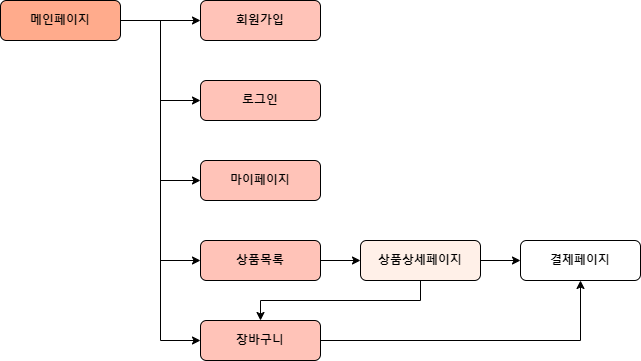

The diagram above was exported from draw.io. Its source (the exported page's mxGraphModel, read from the mxfile embedded in the PNG):
<mxGraphModel dx="1674" dy="780" grid="1" gridSize="10" guides="1" tooltips="1" connect="1" arrows="1" fold="1" page="1" pageScale="1" pageWidth="827" pageHeight="1169" math="0" shadow="0">
  <root>
    <mxCell id="WIyWlLk6GJQsqaUBKTNV-0" />
    <mxCell id="WIyWlLk6GJQsqaUBKTNV-1" parent="WIyWlLk6GJQsqaUBKTNV-0" />
    <mxCell id="rzbZMeFirpn4cGTiaTLT-18" value="" style="group" vertex="1" connectable="0" parent="WIyWlLk6GJQsqaUBKTNV-1">
      <mxGeometry x="41" y="80" width="640" height="360" as="geometry" />
    </mxCell>
    <mxCell id="WIyWlLk6GJQsqaUBKTNV-3" value="&lt;b&gt;메인페이지&lt;/b&gt;" style="rounded=1;whiteSpace=wrap;html=1;fontSize=12;glass=0;strokeWidth=1;shadow=0;fillColor=#FFAB8C;" parent="rzbZMeFirpn4cGTiaTLT-18" vertex="1">
      <mxGeometry width="120" height="40" as="geometry" />
    </mxCell>
    <mxCell id="WIyWlLk6GJQsqaUBKTNV-11" value="&lt;b style=&quot;&quot;&gt;회원가입&lt;/b&gt;" style="rounded=1;whiteSpace=wrap;html=1;fontSize=12;glass=0;strokeWidth=1;shadow=0;fillColor=#FFC3B8;strokeColor=#000000;" parent="rzbZMeFirpn4cGTiaTLT-18" vertex="1">
      <mxGeometry x="200" width="120" height="40" as="geometry" />
    </mxCell>
    <mxCell id="rzbZMeFirpn4cGTiaTLT-1" value="" style="edgeStyle=orthogonalEdgeStyle;rounded=0;orthogonalLoop=1;jettySize=auto;html=1;" edge="1" parent="rzbZMeFirpn4cGTiaTLT-18" source="WIyWlLk6GJQsqaUBKTNV-3" target="WIyWlLk6GJQsqaUBKTNV-11">
      <mxGeometry relative="1" as="geometry" />
    </mxCell>
    <mxCell id="rzbZMeFirpn4cGTiaTLT-2" value="&lt;b&gt;로그인&lt;/b&gt;" style="rounded=1;whiteSpace=wrap;html=1;fontSize=12;glass=0;strokeWidth=1;shadow=0;fillColor=#FFC3B8;strokeColor=#000000;" vertex="1" parent="rzbZMeFirpn4cGTiaTLT-18">
      <mxGeometry x="200" y="80" width="120" height="40" as="geometry" />
    </mxCell>
    <mxCell id="rzbZMeFirpn4cGTiaTLT-3" style="edgeStyle=orthogonalEdgeStyle;rounded=0;orthogonalLoop=1;jettySize=auto;html=1;exitX=1;exitY=0.5;exitDx=0;exitDy=0;entryX=0;entryY=0.5;entryDx=0;entryDy=0;" edge="1" parent="rzbZMeFirpn4cGTiaTLT-18" source="WIyWlLk6GJQsqaUBKTNV-3" target="rzbZMeFirpn4cGTiaTLT-2">
      <mxGeometry relative="1" as="geometry" />
    </mxCell>
    <mxCell id="rzbZMeFirpn4cGTiaTLT-4" value="&lt;b&gt;마이페이지&lt;/b&gt;" style="rounded=1;whiteSpace=wrap;html=1;fontSize=12;glass=0;strokeWidth=1;shadow=0;fillColor=#FFC3B8;strokeColor=#000000;" vertex="1" parent="rzbZMeFirpn4cGTiaTLT-18">
      <mxGeometry x="200" y="160" width="120" height="40" as="geometry" />
    </mxCell>
    <mxCell id="rzbZMeFirpn4cGTiaTLT-5" style="edgeStyle=orthogonalEdgeStyle;rounded=0;orthogonalLoop=1;jettySize=auto;html=1;exitX=1;exitY=0.5;exitDx=0;exitDy=0;entryX=0;entryY=0.5;entryDx=0;entryDy=0;" edge="1" parent="rzbZMeFirpn4cGTiaTLT-18" source="WIyWlLk6GJQsqaUBKTNV-3" target="rzbZMeFirpn4cGTiaTLT-4">
      <mxGeometry relative="1" as="geometry" />
    </mxCell>
    <mxCell id="rzbZMeFirpn4cGTiaTLT-6" value="&lt;b&gt;상품목록&lt;/b&gt;" style="rounded=1;whiteSpace=wrap;html=1;fontSize=12;glass=0;strokeWidth=1;shadow=0;fillColor=#FFC3B8;strokeColor=#000000;" vertex="1" parent="rzbZMeFirpn4cGTiaTLT-18">
      <mxGeometry x="200" y="240" width="120" height="40" as="geometry" />
    </mxCell>
    <mxCell id="rzbZMeFirpn4cGTiaTLT-7" style="edgeStyle=orthogonalEdgeStyle;rounded=0;orthogonalLoop=1;jettySize=auto;html=1;exitX=1;exitY=0.5;exitDx=0;exitDy=0;entryX=0;entryY=0.5;entryDx=0;entryDy=0;" edge="1" parent="rzbZMeFirpn4cGTiaTLT-18" source="WIyWlLk6GJQsqaUBKTNV-3" target="rzbZMeFirpn4cGTiaTLT-6">
      <mxGeometry relative="1" as="geometry" />
    </mxCell>
    <mxCell id="rzbZMeFirpn4cGTiaTLT-8" value="&lt;b&gt;상품상세페이지&lt;/b&gt;" style="rounded=1;whiteSpace=wrap;html=1;fontSize=12;glass=0;strokeWidth=1;shadow=0;fillColor=#FFF0E8;" vertex="1" parent="rzbZMeFirpn4cGTiaTLT-18">
      <mxGeometry x="360" y="240" width="120" height="40" as="geometry" />
    </mxCell>
    <mxCell id="rzbZMeFirpn4cGTiaTLT-9" value="" style="edgeStyle=orthogonalEdgeStyle;rounded=0;orthogonalLoop=1;jettySize=auto;html=1;" edge="1" parent="rzbZMeFirpn4cGTiaTLT-18" source="rzbZMeFirpn4cGTiaTLT-6" target="rzbZMeFirpn4cGTiaTLT-8">
      <mxGeometry relative="1" as="geometry" />
    </mxCell>
    <mxCell id="rzbZMeFirpn4cGTiaTLT-10" value="&lt;b&gt;장바구니&lt;/b&gt;" style="rounded=1;whiteSpace=wrap;html=1;fontSize=12;glass=0;strokeWidth=1;shadow=0;fillColor=#FFC3B8;strokeColor=#000000;" vertex="1" parent="rzbZMeFirpn4cGTiaTLT-18">
      <mxGeometry x="200" y="320" width="120" height="40" as="geometry" />
    </mxCell>
    <mxCell id="rzbZMeFirpn4cGTiaTLT-14" style="edgeStyle=orthogonalEdgeStyle;rounded=0;orthogonalLoop=1;jettySize=auto;html=1;exitX=1;exitY=0.5;exitDx=0;exitDy=0;entryX=0;entryY=0.5;entryDx=0;entryDy=0;" edge="1" parent="rzbZMeFirpn4cGTiaTLT-18" source="WIyWlLk6GJQsqaUBKTNV-3" target="rzbZMeFirpn4cGTiaTLT-10">
      <mxGeometry relative="1" as="geometry" />
    </mxCell>
    <mxCell id="rzbZMeFirpn4cGTiaTLT-16" style="edgeStyle=orthogonalEdgeStyle;rounded=0;orthogonalLoop=1;jettySize=auto;html=1;exitX=0.5;exitY=1;exitDx=0;exitDy=0;entryX=0.5;entryY=0;entryDx=0;entryDy=0;" edge="1" parent="rzbZMeFirpn4cGTiaTLT-18" source="rzbZMeFirpn4cGTiaTLT-8" target="rzbZMeFirpn4cGTiaTLT-10">
      <mxGeometry relative="1" as="geometry" />
    </mxCell>
    <mxCell id="rzbZMeFirpn4cGTiaTLT-12" value="&lt;b&gt;결제페이지&lt;/b&gt;" style="rounded=1;whiteSpace=wrap;html=1;fontSize=12;glass=0;strokeWidth=1;shadow=0;" vertex="1" parent="rzbZMeFirpn4cGTiaTLT-18">
      <mxGeometry x="520" y="240" width="120" height="40" as="geometry" />
    </mxCell>
    <mxCell id="rzbZMeFirpn4cGTiaTLT-13" style="edgeStyle=orthogonalEdgeStyle;rounded=0;orthogonalLoop=1;jettySize=auto;html=1;exitX=1;exitY=0.5;exitDx=0;exitDy=0;entryX=0;entryY=0.5;entryDx=0;entryDy=0;" edge="1" parent="rzbZMeFirpn4cGTiaTLT-18" source="rzbZMeFirpn4cGTiaTLT-8" target="rzbZMeFirpn4cGTiaTLT-12">
      <mxGeometry relative="1" as="geometry" />
    </mxCell>
    <mxCell id="rzbZMeFirpn4cGTiaTLT-17" style="edgeStyle=orthogonalEdgeStyle;rounded=0;orthogonalLoop=1;jettySize=auto;html=1;exitX=1;exitY=0.5;exitDx=0;exitDy=0;entryX=0.5;entryY=1;entryDx=0;entryDy=0;" edge="1" parent="rzbZMeFirpn4cGTiaTLT-18" source="rzbZMeFirpn4cGTiaTLT-10" target="rzbZMeFirpn4cGTiaTLT-12">
      <mxGeometry relative="1" as="geometry" />
    </mxCell>
  </root>
</mxGraphModel>